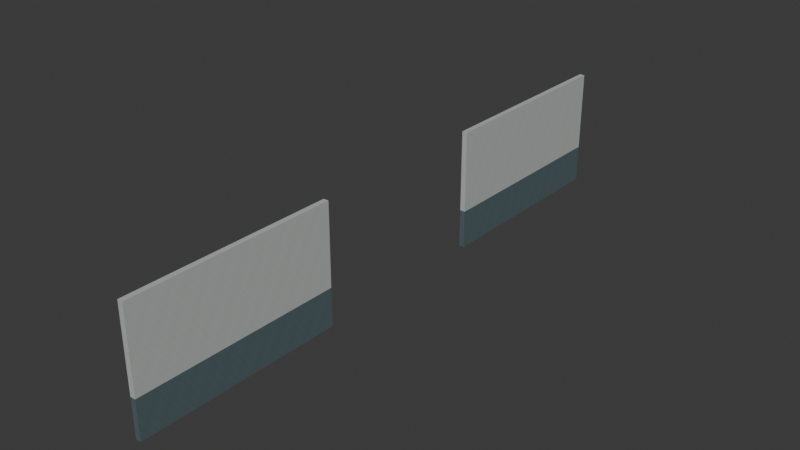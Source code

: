 # Source: AST-STF-G3-014.blend  (saved by Blender 4.3.34; exported with 4.5.12 LTS)
import bpy
from mathutils import Matrix  # noqa: F401  (used for matrix-valued properties, if any)

bpy.ops.wm.read_factory_settings(use_empty=True)
scene = bpy.context.scene
scene.name = 'Scene'

# ---- collections
col_collection = bpy.data.collections.new('Collection'); scene.collection.children.link(col_collection)

# ---- images (referenced by path relative to the original .blend; pixels are not part of the script)
import os
ASSET_DIR = os.environ.get("B2B_ASSET_DIR", "")  # directory of the original .blend (textures are referenced by path, not embedded)
HERE = os.path.dirname(os.path.abspath(__file__))  # packed textures are extracted next to this script under _unpacked/

def load_image(name, relpath, width, height, colorspace="sRGB"):
    """Load a texture the original file referenced (path relative to the .blend, or extracted next to this script)."""
    p = next((c for c in (os.path.join(HERE, relpath), os.path.join(ASSET_DIR, relpath)) if relpath and os.path.exists(c)), "")
    if p:
        img = bpy.data.images.load(p, check_existing=True)
        img.name = name
    else:  # same state as the original file: an image datablock whose file is absent (Cycles renders it pink)
        img = bpy.data.images.new(name, width, height)
        img.source = "FILE"
        img.filepath = "//" + (relpath or name)
    img.colorspace_settings.name = colorspace
    return img
img_staff_bluegrey_paint_png = load_image('staff_bluegrey_paint.png', '_unpacked/staff_bluegrey_paint.06b28083.png', 256, 256, 'sRGB')
img_staff_white_paint_png = load_image('staff_white_paint.png', '_unpacked/staff_white_paint.972c8896.png', 256, 256, 'sRGB')

# ---- materials (node trees are filled in below, after node groups)
mat_astraea_staff_bluegrey_paint = bpy.data.materials.new('ASTRAEA_staff_bluegrey_paint')
mat_astraea_staff_bluegrey_paint.diffuse_color = (0.3176, 0.3843, 0.4039, 1.0)
mat_astraea_staff_white_paint = bpy.data.materials.new('ASTRAEA_staff_white_paint')
mat_astraea_staff_white_paint.diffuse_color = (0.7098, 0.7333, 0.7176, 1.0)

# ---- material node trees
mat_astraea_staff_bluegrey_paint.use_nodes = True; mat_astraea_staff_bluegrey_paint.node_tree.nodes.clear()
_N = mat_astraea_staff_bluegrey_paint.node_tree.nodes; _L = mat_astraea_staff_bluegrey_paint.node_tree.links
n0 = _N.new('ShaderNodeBsdfPrincipled'); n0.name = 'Principled BSDF'; n0.location = (10, 300)
n0.inputs[2].default_value = 0.78
n1 = _N.new('ShaderNodeOutputMaterial'); n1.name = 'Material Output'; n1.location = (300, 300)
n2 = _N.new('ShaderNodeTexImage'); n2.name = 'Image Texture'; n2.location = (0, 0)
n2.image = img_staff_bluegrey_paint_png
n2.interpolation = 'Closest'
_L.new(n0.outputs[0], n1.inputs[0])
_L.new(n2.outputs[0], n0.inputs[0])
n1.is_active_output = True
mat_astraea_staff_white_paint.use_nodes = True; mat_astraea_staff_white_paint.node_tree.nodes.clear()
_N = mat_astraea_staff_white_paint.node_tree.nodes; _L = mat_astraea_staff_white_paint.node_tree.links
n0 = _N.new('ShaderNodeBsdfPrincipled'); n0.name = 'Principled BSDF'; n0.location = (10, 300)
n0.inputs[2].default_value = 0.76
n1 = _N.new('ShaderNodeOutputMaterial'); n1.name = 'Material Output'; n1.location = (300, 300)
n2 = _N.new('ShaderNodeTexImage'); n2.name = 'Image Texture'; n2.location = (0, 0)
n2.image = img_staff_white_paint_png
n2.interpolation = 'Closest'
_L.new(n0.outputs[0], n1.inputs[0])
_L.new(n2.outputs[0], n0.inputs[0])
n1.is_active_output = True

# ---- world
world_world = bpy.data.worlds.new('World'); scene.world = world_world
world_world.use_nodes = True; world_world.node_tree.nodes.clear()
_N = world_world.node_tree.nodes; _L = world_world.node_tree.links
n0 = _N.new('ShaderNodeOutputWorld'); n0.name = 'World Output'; n0.location = (300, 300)
n1 = _N.new('ShaderNodeBackground'); n1.name = 'Background'; n1.location = (10, 300)
n1.inputs[0].default_value = (0.05088, 0.05088, 0.05088, 1.0)
_L.new(n1.outputs[0], n0.inputs[0])
n0.is_active_output = True
world_world.color = (0.05088, 0.05088, 0.05088)
world_world.sun_shadow_jitter_overblur = 0.0

# ---- meshes
me_streetwalllow_6__28_0_retained = bpy.data.meshes.new('StreetWallLow_6_-28_0_retained')
me_streetwalllow_6__28_0_retained.from_pydata([(55.06, 224.0, 12.0), (55.2, 224.0, 12.0), (55.06, 218.5, 12.0), (55.2, 218.5, 12.0), (55.06, 224.0, 13.02), (55.2, 224.0, 13.02), (55.06, 218.5, 13.02), (55.2, 218.5, 13.02)], [], [(0, 1, 3, 2), (4, 6, 7, 5), (0, 4, 5, 1), (2, 3, 7, 6), (0, 2, 6, 4), (1, 5, 7, 3)])
_uv = me_streetwalllow_6__28_0_retained.uv_layers.new(name='MetricUV')
_uv.uv.foreach_set('vector', [55.06, -224.0, 55.2, -224.0, 55.2, -218.5, 55.06, -218.5, 55.06, 224.0, 55.06, 218.5, 55.2, 218.5, 55.2, 224.0, -55.06, 12.0, -55.06, 13.02, -55.2, 13.02, -55.2, 12.0, 55.06, 12.0, 55.2, 12.0, 55.2, 13.02, 55.06, 13.02, -224.0, 12.0, -218.5, 12.0, -218.5, 13.02, -224.0, 13.02, 224.0, 12.0, 224.0, 13.02, 218.5, 13.02, 218.5, 12.0])
me_streetwalllow_6__28_0_retained.materials.append(mat_astraea_staff_bluegrey_paint)
me_streetwalllow_6__28_0_retained.update()
me_streetwalllow_6__27_0_retained = bpy.data.meshes.new('StreetWallLow_6_-27_0_retained')
me_streetwalllow_6__27_0_retained.from_pydata([(55.06, 213.5, 12.0), (55.2, 213.5, 12.0), (55.06, 208.0, 12.0), (55.2, 208.0, 12.0), (55.06, 213.5, 13.02), (55.2, 213.5, 13.02), (55.06, 208.0, 13.02), (55.2, 208.0, 13.02)], [], [(0, 1, 3, 2), (4, 6, 7, 5), (0, 4, 5, 1), (2, 3, 7, 6), (0, 2, 6, 4), (1, 5, 7, 3)])
_uv = me_streetwalllow_6__27_0_retained.uv_layers.new(name='MetricUV')
_uv.uv.foreach_set('vector', [55.06, -213.5, 55.2, -213.5, 55.2, -208.0, 55.06, -208.0, 55.06, 213.5, 55.06, 208.0, 55.2, 208.0, 55.2, 213.5, -55.06, 12.0, -55.06, 13.02, -55.2, 13.02, -55.2, 12.0, 55.06, 12.0, 55.2, 12.0, 55.2, 13.02, 55.06, 13.02, -213.5, 12.0, -208.0, 12.0, -208.0, 13.02, -213.5, 13.02, 213.5, 12.0, 213.5, 13.02, 208.0, 13.02, 208.0, 12.0])
me_streetwalllow_6__27_0_retained.materials.append(mat_astraea_staff_bluegrey_paint)
me_streetwalllow_6__27_0_retained.update()
me_streetwallhigh_6__28_0_retained = bpy.data.meshes.new('StreetWallHigh_6_-28_0_retained')
me_streetwallhigh_6__28_0_retained.from_pydata([(55.06, 224.0, 13.02), (55.2, 224.0, 13.02), (55.06, 218.5, 13.02), (55.2, 218.5, 13.02), (55.06, 224.0, 15.2), (55.2, 224.0, 15.2), (55.06, 218.5, 15.2), (55.2, 218.5, 15.2)], [], [(0, 1, 3, 2), (4, 6, 7, 5), (0, 4, 5, 1), (2, 3, 7, 6), (0, 2, 6, 4), (1, 5, 7, 3)])
_uv = me_streetwallhigh_6__28_0_retained.uv_layers.new(name='MetricUV')
_uv.uv.foreach_set('vector', [55.06, -224.0, 55.2, -224.0, 55.2, -218.5, 55.06, -218.5, 55.06, 224.0, 55.06, 218.5, 55.2, 218.5, 55.2, 224.0, -55.06, 13.02, -55.06, 15.2, -55.2, 15.2, -55.2, 13.02, 55.06, 13.02, 55.2, 13.02, 55.2, 15.2, 55.06, 15.2, -224.0, 13.02, -218.5, 13.02, -218.5, 15.2, -224.0, 15.2, 224.0, 13.02, 224.0, 15.2, 218.5, 15.2, 218.5, 13.02])
me_streetwallhigh_6__28_0_retained.materials.append(mat_astraea_staff_white_paint)
me_streetwallhigh_6__28_0_retained.update()
me_streetwallhigh_6__27_0_retained = bpy.data.meshes.new('StreetWallHigh_6_-27_0_retained')
me_streetwallhigh_6__27_0_retained.from_pydata([(55.06, 213.5, 13.02), (55.2, 213.5, 13.02), (55.06, 208.0, 13.02), (55.2, 208.0, 13.02), (55.06, 213.5, 15.2), (55.2, 213.5, 15.2), (55.06, 208.0, 15.2), (55.2, 208.0, 15.2)], [], [(0, 1, 3, 2), (4, 6, 7, 5), (0, 4, 5, 1), (2, 3, 7, 6), (0, 2, 6, 4), (1, 5, 7, 3)])
_uv = me_streetwallhigh_6__27_0_retained.uv_layers.new(name='MetricUV')
_uv.uv.foreach_set('vector', [55.06, -213.5, 55.2, -213.5, 55.2, -208.0, 55.06, -208.0, 55.06, 213.5, 55.06, 208.0, 55.2, 208.0, 55.2, 213.5, -55.06, 13.02, -55.06, 15.2, -55.2, 15.2, -55.2, 13.02, 55.06, 13.02, 55.2, 13.02, 55.2, 15.2, 55.06, 15.2, -213.5, 13.02, -208.0, 13.02, -208.0, 15.2, -213.5, 15.2, 213.5, 13.02, 213.5, 15.2, 208.0, 15.2, 208.0, 13.02])
me_streetwallhigh_6__27_0_retained.materials.append(mat_astraea_staff_white_paint)
me_streetwallhigh_6__27_0_retained.update()

# ---- objects
ob_streetwalllow_6__28_0_retained = bpy.data.objects.new('StreetWallLow_6_-28_0_retained', me_streetwalllow_6__28_0_retained)
ob_streetwalllow_6__27_0_retained = bpy.data.objects.new('StreetWallLow_6_-27_0_retained', me_streetwalllow_6__27_0_retained)
ob_streetwallhigh_6__28_0_retained = bpy.data.objects.new('StreetWallHigh_6_-28_0_retained', me_streetwallhigh_6__28_0_retained)
ob_streetwallhigh_6__27_0_retained = bpy.data.objects.new('StreetWallHigh_6_-27_0_retained', me_streetwallhigh_6__27_0_retained)

# ---- transforms, parenting, visibility, modifiers, constraints
ob_streetwalllow_6__28_0_retained.location = (0.0, 0.0, 0.0)
ob_streetwalllow_6__27_0_retained.location = (0.0, 0.0, 0.0)
ob_streetwallhigh_6__28_0_retained.location = (0.0, 0.0, 0.0)
ob_streetwallhigh_6__27_0_retained.location = (0.0, 0.0, 0.0)

# ---- collection membership
col_collection.objects.link(ob_streetwalllow_6__28_0_retained)
col_collection.objects.link(ob_streetwalllow_6__27_0_retained)
col_collection.objects.link(ob_streetwallhigh_6__28_0_retained)
col_collection.objects.link(ob_streetwallhigh_6__27_0_retained)

# ---- scene / render settings (as saved in the file)
scene.frame_start = 1; scene.frame_end = 250; scene.frame_set(1)
scene.render.engine = 'BLENDER_EEVEE_NEXT'
bpy.context.view_layer.update()

# ---- added for rendering (the .blend has no active camera and no usable light): camera, sun
cam_auto = bpy.data.cameras.new('AutoCamera')
cam_auto.lens = 50.0
cam_auto.sensor_width = 36.0
cam_auto.clip_end = 1000.0
ob_auto_camera = bpy.data.objects.new('AutoCamera', cam_auto)
scene.collection.objects.link(ob_auto_camera)
ob_auto_camera.location = (70.2273, 197.883, 25.6779)
ob_auto_camera.rotation_euler = (1.09748, -7.21219e-08, 0.694738)
scene.camera = ob_auto_camera
light_auto_sun = bpy.data.lights.new('AutoSun', 'SUN')
light_auto_sun.energy = 3.0
light_auto_sun.angle = 0.0523599
ob_auto_sun = bpy.data.objects.new('AutoSun', light_auto_sun)
scene.collection.objects.link(ob_auto_sun)
ob_auto_sun.rotation_euler = (0.872665, 0.174533, 0.523599)
bpy.context.view_layer.update()
